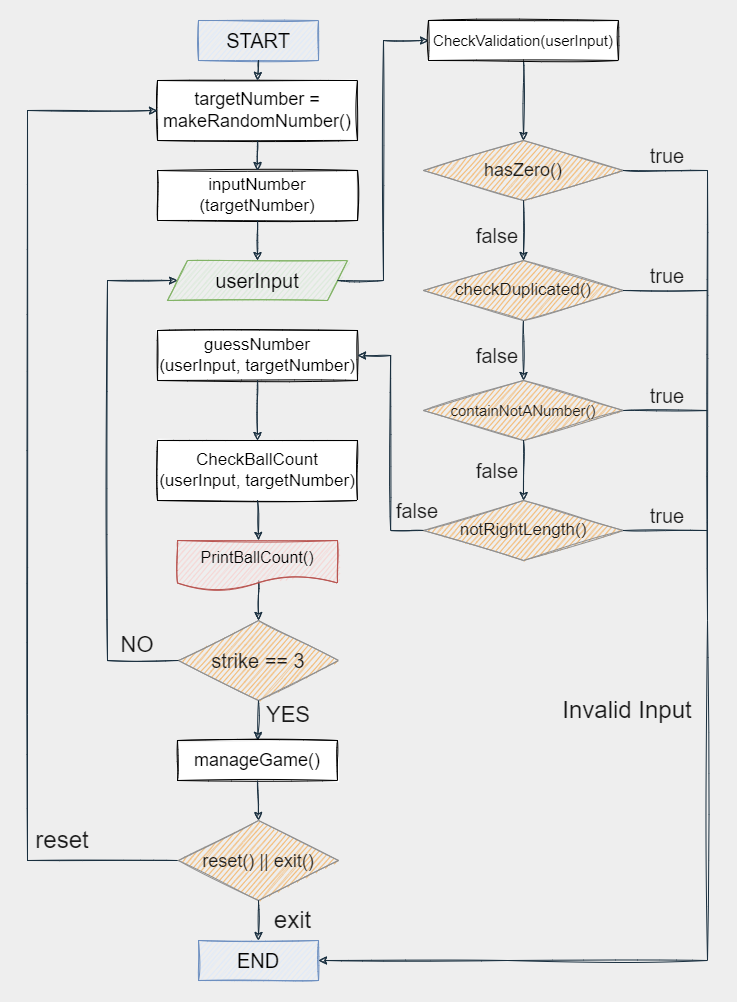

The diagram above was exported from draw.io. Its source (the exported page's mxGraphModel, read from the mxfile embedded in the PNG):
<mxGraphModel dx="1174" dy="739" grid="1" gridSize="10" guides="1" tooltips="1" connect="1" arrows="1" fold="1" page="1" pageScale="1" pageWidth="827" pageHeight="1169" background="#EEEEEE" math="0" shadow="0">
  <root>
    <mxCell id="0" />
    <mxCell id="1" parent="0" />
    <mxCell id="vq3FSQxQd2gxJVS99Ioy-1" value="&lt;font style=&quot;font-size: 20px;&quot;&gt;START&lt;/font&gt;" style="rounded=0;whiteSpace=wrap;html=1;sketch=1;fillColor=#dae8fc;strokeColor=#6c8ebf;" vertex="1" parent="1">
      <mxGeometry x="211" y="40" width="120" height="40" as="geometry" />
    </mxCell>
    <mxCell id="vq3FSQxQd2gxJVS99Ioy-2" value="&lt;font style=&quot;font-size: 18px;&quot;&gt;targetNumber =&lt;br&gt;makeRandomNumber()&lt;/font&gt;" style="rounded=0;whiteSpace=wrap;html=1;sketch=1;" vertex="1" parent="1">
      <mxGeometry x="170" y="100" width="200" height="60" as="geometry" />
    </mxCell>
    <mxCell id="vq3FSQxQd2gxJVS99Ioy-3" value="&lt;font style=&quot;font-size: 17px;&quot;&gt;inputNumber&lt;br&gt;(targetNumber)&lt;/font&gt;" style="rounded=0;whiteSpace=wrap;html=1;sketch=1;" vertex="1" parent="1">
      <mxGeometry x="170" y="190" width="200" height="50" as="geometry" />
    </mxCell>
    <mxCell id="vq3FSQxQd2gxJVS99Ioy-4" value="&lt;font style=&quot;font-size: 20px;&quot;&gt;userInput&lt;/font&gt;" style="shape=parallelogram;perimeter=parallelogramPerimeter;whiteSpace=wrap;html=1;fixedSize=1;sketch=1;rounded=0;fillColor=#d5e8d4;strokeColor=#82b366;" vertex="1" parent="1">
      <mxGeometry x="180" y="280" width="180" height="40" as="geometry" />
    </mxCell>
    <mxCell id="vq3FSQxQd2gxJVS99Ioy-8" value="" style="endArrow=classic;html=1;rounded=0;exitX=0.5;exitY=1;exitDx=0;exitDy=0;entryX=0.5;entryY=0;entryDx=0;entryDy=0;sketch=1;labelBackgroundColor=#EEEEEE;strokeColor=#182E3E;fontColor=#1A1A1A;" edge="1" parent="1" source="vq3FSQxQd2gxJVS99Ioy-1" target="vq3FSQxQd2gxJVS99Ioy-2">
      <mxGeometry width="50" height="50" relative="1" as="geometry">
        <mxPoint x="541" y="280" as="sourcePoint" />
        <mxPoint x="591" y="230" as="targetPoint" />
      </mxGeometry>
    </mxCell>
    <mxCell id="vq3FSQxQd2gxJVS99Ioy-9" value="" style="endArrow=classic;html=1;rounded=0;exitX=0.5;exitY=1;exitDx=0;exitDy=0;entryX=0.5;entryY=0;entryDx=0;entryDy=0;sketch=1;labelBackgroundColor=#EEEEEE;strokeColor=#182E3E;fontColor=#1A1A1A;" edge="1" parent="1" source="vq3FSQxQd2gxJVS99Ioy-2" target="vq3FSQxQd2gxJVS99Ioy-3">
      <mxGeometry width="50" height="50" relative="1" as="geometry">
        <mxPoint x="281" y="90" as="sourcePoint" />
        <mxPoint x="281" y="130" as="targetPoint" />
      </mxGeometry>
    </mxCell>
    <mxCell id="vq3FSQxQd2gxJVS99Ioy-10" value="" style="endArrow=classic;html=1;rounded=0;exitX=0.5;exitY=1;exitDx=0;exitDy=0;entryX=0.5;entryY=0;entryDx=0;entryDy=0;sketch=1;labelBackgroundColor=#EEEEEE;strokeColor=#182E3E;fontColor=#1A1A1A;" edge="1" parent="1" source="vq3FSQxQd2gxJVS99Ioy-3" target="vq3FSQxQd2gxJVS99Ioy-4">
      <mxGeometry width="50" height="50" relative="1" as="geometry">
        <mxPoint x="281" y="170" as="sourcePoint" />
        <mxPoint x="281" y="210" as="targetPoint" />
      </mxGeometry>
    </mxCell>
    <mxCell id="vq3FSQxQd2gxJVS99Ioy-13" value="" style="edgeStyle=elbowEdgeStyle;elbow=horizontal;endArrow=classic;html=1;rounded=0;exitX=1;exitY=0.5;exitDx=0;exitDy=0;entryX=0;entryY=0.5;entryDx=0;entryDy=0;sketch=1;labelBackgroundColor=#EEEEEE;strokeColor=#182E3E;fontColor=#1A1A1A;" edge="1" parent="1" source="vq3FSQxQd2gxJVS99Ioy-4" target="vq3FSQxQd2gxJVS99Ioy-28">
      <mxGeometry width="50" height="50" relative="1" as="geometry">
        <mxPoint x="541" y="280" as="sourcePoint" />
        <mxPoint x="441" y="70" as="targetPoint" />
      </mxGeometry>
    </mxCell>
    <mxCell id="vq3FSQxQd2gxJVS99Ioy-14" value="&lt;font style=&quot;font-size: 17px;&quot;&gt;guessNumber&lt;br&gt;(userInput, targetNumber)&lt;/font&gt;" style="rounded=0;whiteSpace=wrap;html=1;sketch=1;" vertex="1" parent="1">
      <mxGeometry x="170" y="350" width="200" height="50" as="geometry" />
    </mxCell>
    <mxCell id="vq3FSQxQd2gxJVS99Ioy-16" value="&lt;font style=&quot;font-size: 17px;&quot;&gt;checkDuplicated()&lt;/font&gt;" style="rhombus;whiteSpace=wrap;html=1;sketch=1;rounded=0;fillColor=#F5AB50;strokeColor=#909090;fontColor=#1A1A1A;" vertex="1" parent="1">
      <mxGeometry x="436" y="280" width="200" height="60" as="geometry" />
    </mxCell>
    <mxCell id="vq3FSQxQd2gxJVS99Ioy-17" value="&lt;font style=&quot;font-size: 18px;&quot;&gt;hasZero()&lt;/font&gt;" style="rhombus;whiteSpace=wrap;html=1;sketch=1;rounded=0;fillColor=#F5AB50;strokeColor=#909090;fontColor=#1A1A1A;" vertex="1" parent="1">
      <mxGeometry x="436" y="160" width="200" height="60" as="geometry" />
    </mxCell>
    <mxCell id="vq3FSQxQd2gxJVS99Ioy-18" value="&lt;font style=&quot;font-size: 15px;&quot;&gt;containNotANumber()&lt;/font&gt;" style="rhombus;whiteSpace=wrap;html=1;sketch=1;rounded=0;fillColor=#F5AB50;strokeColor=#909090;fontColor=#1A1A1A;" vertex="1" parent="1">
      <mxGeometry x="436" y="400" width="200" height="60" as="geometry" />
    </mxCell>
    <mxCell id="vq3FSQxQd2gxJVS99Ioy-19" value="&lt;font style=&quot;font-size: 17px;&quot;&gt;notRightLength()&lt;/font&gt;" style="rhombus;whiteSpace=wrap;html=1;sketch=1;rounded=0;fillColor=#F5AB50;strokeColor=#909090;fontColor=#1A1A1A;" vertex="1" parent="1">
      <mxGeometry x="436" y="520" width="200" height="60" as="geometry" />
    </mxCell>
    <mxCell id="vq3FSQxQd2gxJVS99Ioy-20" value="" style="endArrow=classic;html=1;rounded=0;exitX=0.5;exitY=1;exitDx=0;exitDy=0;sketch=1;labelBackgroundColor=#EEEEEE;strokeColor=#182E3E;fontColor=#1A1A1A;" edge="1" parent="1" source="vq3FSQxQd2gxJVS99Ioy-28" target="vq3FSQxQd2gxJVS99Ioy-17">
      <mxGeometry width="50" height="50" relative="1" as="geometry">
        <mxPoint x="541" y="100" as="sourcePoint" />
        <mxPoint x="681" y="220" as="targetPoint" />
      </mxGeometry>
    </mxCell>
    <mxCell id="vq3FSQxQd2gxJVS99Ioy-21" value="" style="endArrow=classic;html=1;rounded=0;exitX=0.5;exitY=1;exitDx=0;exitDy=0;entryX=0.5;entryY=0;entryDx=0;entryDy=0;sketch=1;labelBackgroundColor=#EEEEEE;strokeColor=#182E3E;fontColor=#1A1A1A;" edge="1" parent="1" source="vq3FSQxQd2gxJVS99Ioy-17" target="vq3FSQxQd2gxJVS99Ioy-16">
      <mxGeometry width="50" height="50" relative="1" as="geometry">
        <mxPoint x="551" y="110" as="sourcePoint" />
        <mxPoint x="551" y="140" as="targetPoint" />
      </mxGeometry>
    </mxCell>
    <mxCell id="vq3FSQxQd2gxJVS99Ioy-22" value="" style="endArrow=classic;html=1;rounded=0;exitX=0.5;exitY=1;exitDx=0;exitDy=0;entryX=0.5;entryY=0;entryDx=0;entryDy=0;sketch=1;labelBackgroundColor=#EEEEEE;strokeColor=#182E3E;fontColor=#1A1A1A;" edge="1" parent="1" source="vq3FSQxQd2gxJVS99Ioy-16" target="vq3FSQxQd2gxJVS99Ioy-18">
      <mxGeometry width="50" height="50" relative="1" as="geometry">
        <mxPoint x="551" y="200" as="sourcePoint" />
        <mxPoint x="551" y="230" as="targetPoint" />
      </mxGeometry>
    </mxCell>
    <mxCell id="vq3FSQxQd2gxJVS99Ioy-23" value="" style="endArrow=classic;html=1;rounded=0;exitX=0.5;exitY=1;exitDx=0;exitDy=0;entryX=0.5;entryY=0;entryDx=0;entryDy=0;sketch=1;labelBackgroundColor=#EEEEEE;strokeColor=#182E3E;fontColor=#1A1A1A;" edge="1" parent="1" source="vq3FSQxQd2gxJVS99Ioy-18" target="vq3FSQxQd2gxJVS99Ioy-19">
      <mxGeometry width="50" height="50" relative="1" as="geometry">
        <mxPoint x="561" y="210" as="sourcePoint" />
        <mxPoint x="561" y="240" as="targetPoint" />
      </mxGeometry>
    </mxCell>
    <mxCell id="vq3FSQxQd2gxJVS99Ioy-24" value="&lt;font style=&quot;font-size: 20px;&quot;&gt;false&lt;/font&gt;" style="text;html=1;strokeColor=none;fillColor=none;align=center;verticalAlign=middle;whiteSpace=wrap;rounded=0;sketch=1;fontColor=#1A1A1A;" vertex="1" parent="1">
      <mxGeometry x="480" y="240" width="60" height="30" as="geometry" />
    </mxCell>
    <mxCell id="vq3FSQxQd2gxJVS99Ioy-25" value="&lt;font style=&quot;font-size: 20px;&quot;&gt;false&lt;/font&gt;" style="text;html=1;strokeColor=none;fillColor=none;align=center;verticalAlign=middle;whiteSpace=wrap;rounded=0;sketch=1;fontColor=#1A1A1A;" vertex="1" parent="1">
      <mxGeometry x="480" y="360" width="60" height="30" as="geometry" />
    </mxCell>
    <mxCell id="vq3FSQxQd2gxJVS99Ioy-26" value="&lt;font style=&quot;font-size: 20px;&quot;&gt;false&lt;/font&gt;" style="text;html=1;strokeColor=none;fillColor=none;align=center;verticalAlign=middle;whiteSpace=wrap;rounded=0;sketch=1;fontColor=#1A1A1A;" vertex="1" parent="1">
      <mxGeometry x="480" y="475" width="60" height="30" as="geometry" />
    </mxCell>
    <mxCell id="vq3FSQxQd2gxJVS99Ioy-27" value="&lt;font style=&quot;font-size: 20px;&quot;&gt;false&lt;/font&gt;" style="text;html=1;strokeColor=none;fillColor=none;align=center;verticalAlign=middle;whiteSpace=wrap;rounded=0;sketch=1;fontColor=#1A1A1A;" vertex="1" parent="1">
      <mxGeometry x="400" y="515" width="60" height="30" as="geometry" />
    </mxCell>
    <mxCell id="vq3FSQxQd2gxJVS99Ioy-28" value="&lt;font style=&quot;font-size: 15px;&quot;&gt;CheckValidation(userInput)&lt;/font&gt;" style="rounded=0;whiteSpace=wrap;html=1;sketch=1;" vertex="1" parent="1">
      <mxGeometry x="441" y="40" width="190" height="40" as="geometry" />
    </mxCell>
    <mxCell id="vq3FSQxQd2gxJVS99Ioy-30" value="" style="endArrow=classic;html=1;rounded=0;exitX=0.5;exitY=1;exitDx=0;exitDy=0;entryX=0.5;entryY=0;entryDx=0;entryDy=0;sketch=1;labelBackgroundColor=#EEEEEE;strokeColor=#182E3E;fontColor=#1A1A1A;" edge="1" parent="1" source="vq3FSQxQd2gxJVS99Ioy-14" target="vq3FSQxQd2gxJVS99Ioy-31">
      <mxGeometry width="50" height="50" relative="1" as="geometry">
        <mxPoint x="471" y="570" as="sourcePoint" />
        <mxPoint x="271" y="460" as="targetPoint" />
      </mxGeometry>
    </mxCell>
    <mxCell id="vq3FSQxQd2gxJVS99Ioy-31" value="&lt;font style=&quot;font-size: 17px;&quot;&gt;CheckBallCount&lt;br&gt;(userInput, targetNumber)&lt;/font&gt;" style="rounded=0;whiteSpace=wrap;html=1;sketch=1;" vertex="1" parent="1">
      <mxGeometry x="170" y="460" width="200" height="60" as="geometry" />
    </mxCell>
    <mxCell id="vq3FSQxQd2gxJVS99Ioy-34" value="" style="endArrow=classic;html=1;rounded=0;exitX=0.5;exitY=1;exitDx=0;exitDy=0;entryX=0.5;entryY=0;entryDx=0;entryDy=0;sketch=1;labelBackgroundColor=#EEEEEE;strokeColor=#182E3E;fontColor=#1A1A1A;" edge="1" parent="1" source="vq3FSQxQd2gxJVS99Ioy-31">
      <mxGeometry width="50" height="50" relative="1" as="geometry">
        <mxPoint x="401" y="650" as="sourcePoint" />
        <mxPoint x="271" y="560" as="targetPoint" />
      </mxGeometry>
    </mxCell>
    <mxCell id="vq3FSQxQd2gxJVS99Ioy-35" value="" style="edgeStyle=elbowEdgeStyle;elbow=horizontal;endArrow=classic;html=1;rounded=0;entryX=1;entryY=0.5;entryDx=0;entryDy=0;exitX=0;exitY=0.5;exitDx=0;exitDy=0;sketch=1;labelBackgroundColor=#EEEEEE;strokeColor=#182E3E;fontColor=#1A1A1A;" edge="1" parent="1" source="vq3FSQxQd2gxJVS99Ioy-19" target="vq3FSQxQd2gxJVS99Ioy-14">
      <mxGeometry width="50" height="50" relative="1" as="geometry">
        <mxPoint x="431" y="430" as="sourcePoint" />
        <mxPoint x="451" y="350" as="targetPoint" />
      </mxGeometry>
    </mxCell>
    <mxCell id="vq3FSQxQd2gxJVS99Ioy-36" value="&lt;font style=&quot;font-size: 20px;&quot;&gt;strike == 3&lt;/font&gt;" style="rhombus;whiteSpace=wrap;html=1;sketch=1;rounded=0;fillColor=#F5AB50;strokeColor=#909090;fontColor=#1A1A1A;" vertex="1" parent="1">
      <mxGeometry x="191" y="640" width="160" height="80" as="geometry" />
    </mxCell>
    <mxCell id="vq3FSQxQd2gxJVS99Ioy-37" value="" style="endArrow=classic;html=1;rounded=0;entryX=0.5;entryY=0;entryDx=0;entryDy=0;sketch=1;labelBackgroundColor=#EEEEEE;strokeColor=#182E3E;fontColor=#1A1A1A;" edge="1" parent="1" target="vq3FSQxQd2gxJVS99Ioy-36">
      <mxGeometry width="50" height="50" relative="1" as="geometry">
        <mxPoint x="271" y="600" as="sourcePoint" />
        <mxPoint x="281" y="570.0000000000001" as="targetPoint" />
      </mxGeometry>
    </mxCell>
    <mxCell id="vq3FSQxQd2gxJVS99Ioy-38" value="" style="endArrow=classic;html=1;rounded=0;entryX=0;entryY=0.5;entryDx=0;entryDy=0;exitX=0;exitY=0.5;exitDx=0;exitDy=0;sketch=1;labelBackgroundColor=#EEEEEE;strokeColor=#182E3E;fontColor=#1A1A1A;" edge="1" parent="1" source="vq3FSQxQd2gxJVS99Ioy-36" target="vq3FSQxQd2gxJVS99Ioy-4">
      <mxGeometry width="50" height="50" relative="1" as="geometry">
        <mxPoint x="30" y="700" as="sourcePoint" />
        <mxPoint x="20" y="440" as="targetPoint" />
        <Array as="points">
          <mxPoint x="120" y="680" />
          <mxPoint x="120" y="300" />
        </Array>
      </mxGeometry>
    </mxCell>
    <mxCell id="vq3FSQxQd2gxJVS99Ioy-39" value="&lt;font style=&quot;font-size: 22px;&quot;&gt;NO&lt;/font&gt;" style="text;html=1;strokeColor=none;fillColor=none;align=center;verticalAlign=middle;whiteSpace=wrap;rounded=0;sketch=1;fontColor=#1A1A1A;" vertex="1" parent="1">
      <mxGeometry x="120" y="650" width="60" height="30" as="geometry" />
    </mxCell>
    <mxCell id="vq3FSQxQd2gxJVS99Ioy-42" value="" style="endArrow=classic;html=1;rounded=0;exitX=0.5;exitY=1;exitDx=0;exitDy=0;sketch=1;labelBackgroundColor=#EEEEEE;strokeColor=#182E3E;fontColor=#1A1A1A;" edge="1" parent="1" source="vq3FSQxQd2gxJVS99Ioy-36" target="vq3FSQxQd2gxJVS99Ioy-44">
      <mxGeometry width="50" height="50" relative="1" as="geometry">
        <mxPoint x="281" y="610" as="sourcePoint" />
        <mxPoint x="330" y="740" as="targetPoint" />
      </mxGeometry>
    </mxCell>
    <mxCell id="vq3FSQxQd2gxJVS99Ioy-43" value="PrintBallCount()" style="shape=document;whiteSpace=wrap;html=1;boundedLbl=1;fontSize=16;sketch=1;rounded=0;fillColor=#f8cecc;strokeColor=#b85450;" vertex="1" parent="1">
      <mxGeometry x="190" y="560" width="160" height="50" as="geometry" />
    </mxCell>
    <mxCell id="vq3FSQxQd2gxJVS99Ioy-44" value="&lt;font style=&quot;font-size: 18px;&quot;&gt;manageGame()&lt;/font&gt;" style="rounded=0;whiteSpace=wrap;html=1;fontSize=15;sketch=1;" vertex="1" parent="1">
      <mxGeometry x="190" y="760" width="160" height="40" as="geometry" />
    </mxCell>
    <mxCell id="vq3FSQxQd2gxJVS99Ioy-46" value="" style="endArrow=classic;html=1;rounded=0;fontSize=20;exitX=0.5;exitY=1;exitDx=0;exitDy=0;startArrow=none;entryX=0.5;entryY=0;entryDx=0;entryDy=0;sketch=1;labelBackgroundColor=#EEEEEE;strokeColor=#182E3E;fontColor=#1A1A1A;" edge="1" parent="1" source="vq3FSQxQd2gxJVS99Ioy-44" target="vq3FSQxQd2gxJVS99Ioy-47">
      <mxGeometry width="50" height="50" relative="1" as="geometry">
        <mxPoint x="290" y="830" as="sourcePoint" />
        <mxPoint x="500" y="1020" as="targetPoint" />
      </mxGeometry>
    </mxCell>
    <mxCell id="vq3FSQxQd2gxJVS99Ioy-47" value="&lt;font style=&quot;font-size: 18px;&quot;&gt;reset() || exit()&lt;/font&gt;" style="rhombus;whiteSpace=wrap;html=1;fontSize=20;sketch=1;rounded=0;fillColor=#F5AB50;strokeColor=#909090;fontColor=#1A1A1A;" vertex="1" parent="1">
      <mxGeometry x="191" y="840" width="160" height="80" as="geometry" />
    </mxCell>
    <mxCell id="vq3FSQxQd2gxJVS99Ioy-49" value="" style="endArrow=classic;html=1;rounded=0;fontSize=20;exitX=0.5;exitY=1;exitDx=0;exitDy=0;startArrow=none;entryX=0.5;entryY=0;entryDx=0;entryDy=0;sketch=1;labelBackgroundColor=#EEEEEE;strokeColor=#182E3E;fontColor=#1A1A1A;" edge="1" parent="1" source="vq3FSQxQd2gxJVS99Ioy-47" target="vq3FSQxQd2gxJVS99Ioy-50">
      <mxGeometry width="50" height="50" relative="1" as="geometry">
        <mxPoint x="279.9999999999998" y="810" as="sourcePoint" />
        <mxPoint x="290" y="950" as="targetPoint" />
      </mxGeometry>
    </mxCell>
    <mxCell id="vq3FSQxQd2gxJVS99Ioy-50" value="&lt;font style=&quot;font-size: 20px;&quot;&gt;END&lt;/font&gt;" style="rounded=0;whiteSpace=wrap;html=1;sketch=1;fillColor=#dae8fc;strokeColor=#6c8ebf;" vertex="1" parent="1">
      <mxGeometry x="211" y="960" width="120" height="40" as="geometry" />
    </mxCell>
    <mxCell id="vq3FSQxQd2gxJVS99Ioy-51" value="" style="endArrow=classic;html=1;rounded=0;fontSize=18;entryX=0;entryY=0.5;entryDx=0;entryDy=0;sketch=1;labelBackgroundColor=#EEEEEE;strokeColor=#182E3E;fontColor=#1A1A1A;" edge="1" parent="1" target="vq3FSQxQd2gxJVS99Ioy-2">
      <mxGeometry width="50" height="50" relative="1" as="geometry">
        <mxPoint x="190" y="880" as="sourcePoint" />
        <mxPoint x="190" y="140" as="targetPoint" />
        <Array as="points">
          <mxPoint x="40" y="880" />
          <mxPoint x="40" y="130" />
        </Array>
      </mxGeometry>
    </mxCell>
    <mxCell id="vq3FSQxQd2gxJVS99Ioy-52" value="" style="endArrow=classic;html=1;rounded=0;fontSize=18;exitX=1;exitY=0.5;exitDx=0;exitDy=0;sketch=1;labelBackgroundColor=#EEEEEE;strokeColor=#182E3E;fontColor=#1A1A1A;" edge="1" parent="1" source="vq3FSQxQd2gxJVS99Ioy-17" target="vq3FSQxQd2gxJVS99Ioy-50">
      <mxGeometry width="50" height="50" relative="1" as="geometry">
        <mxPoint x="20" y="580" as="sourcePoint" />
        <mxPoint x="720" y="980" as="targetPoint" />
        <Array as="points">
          <mxPoint x="720" y="190" />
          <mxPoint x="720" y="640" />
          <mxPoint x="720" y="980" />
          <mxPoint x="520" y="980" />
        </Array>
      </mxGeometry>
    </mxCell>
    <mxCell id="vq3FSQxQd2gxJVS99Ioy-54" value="" style="endArrow=none;html=1;rounded=0;fontSize=18;exitX=1;exitY=0.5;exitDx=0;exitDy=0;sketch=1;labelBackgroundColor=#EEEEEE;strokeColor=#182E3E;fontColor=#1A1A1A;" edge="1" parent="1" source="vq3FSQxQd2gxJVS99Ioy-16">
      <mxGeometry width="50" height="50" relative="1" as="geometry">
        <mxPoint x="646" y="170" as="sourcePoint" />
        <mxPoint x="720" y="310" as="targetPoint" />
      </mxGeometry>
    </mxCell>
    <mxCell id="vq3FSQxQd2gxJVS99Ioy-55" value="" style="endArrow=none;html=1;rounded=0;fontSize=18;exitX=1;exitY=0.5;exitDx=0;exitDy=0;sketch=1;labelBackgroundColor=#EEEEEE;strokeColor=#182E3E;fontColor=#1A1A1A;" edge="1" parent="1" source="vq3FSQxQd2gxJVS99Ioy-18">
      <mxGeometry width="50" height="50" relative="1" as="geometry">
        <mxPoint x="656" y="180" as="sourcePoint" />
        <mxPoint x="720" y="430" as="targetPoint" />
      </mxGeometry>
    </mxCell>
    <mxCell id="vq3FSQxQd2gxJVS99Ioy-56" value="" style="endArrow=none;html=1;rounded=0;fontSize=18;exitX=1;exitY=0.5;exitDx=0;exitDy=0;sketch=1;labelBackgroundColor=#EEEEEE;strokeColor=#182E3E;fontColor=#1A1A1A;" edge="1" parent="1" source="vq3FSQxQd2gxJVS99Ioy-19">
      <mxGeometry width="50" height="50" relative="1" as="geometry">
        <mxPoint x="666" y="190" as="sourcePoint" />
        <mxPoint x="720" y="550" as="targetPoint" />
      </mxGeometry>
    </mxCell>
    <mxCell id="vq3FSQxQd2gxJVS99Ioy-57" value="&lt;font style=&quot;font-size: 20px;&quot;&gt;true&lt;/font&gt;" style="text;html=1;strokeColor=none;fillColor=none;align=center;verticalAlign=middle;whiteSpace=wrap;rounded=0;sketch=1;fontColor=#1A1A1A;" vertex="1" parent="1">
      <mxGeometry x="650" y="160" width="60" height="30" as="geometry" />
    </mxCell>
    <mxCell id="vq3FSQxQd2gxJVS99Ioy-58" value="&lt;font style=&quot;font-size: 20px;&quot;&gt;true&lt;/font&gt;" style="text;html=1;strokeColor=none;fillColor=none;align=center;verticalAlign=middle;whiteSpace=wrap;rounded=0;sketch=1;fontColor=#1A1A1A;" vertex="1" parent="1">
      <mxGeometry x="650" y="280" width="60" height="30" as="geometry" />
    </mxCell>
    <mxCell id="vq3FSQxQd2gxJVS99Ioy-59" value="&lt;font style=&quot;font-size: 20px;&quot;&gt;true&lt;/font&gt;" style="text;html=1;strokeColor=none;fillColor=none;align=center;verticalAlign=middle;whiteSpace=wrap;rounded=0;sketch=1;fontColor=#1A1A1A;" vertex="1" parent="1">
      <mxGeometry x="650" y="400" width="60" height="30" as="geometry" />
    </mxCell>
    <mxCell id="vq3FSQxQd2gxJVS99Ioy-60" value="&lt;font style=&quot;font-size: 20px;&quot;&gt;true&lt;/font&gt;" style="text;html=1;strokeColor=none;fillColor=none;align=center;verticalAlign=middle;whiteSpace=wrap;rounded=0;sketch=1;fontColor=#1A1A1A;" vertex="1" parent="1">
      <mxGeometry x="650" y="520" width="60" height="30" as="geometry" />
    </mxCell>
    <mxCell id="vq3FSQxQd2gxJVS99Ioy-62" value="&lt;font style=&quot;font-size: 24px;&quot;&gt;Invalid Input&lt;/font&gt;" style="text;html=1;strokeColor=none;fillColor=none;align=center;verticalAlign=middle;whiteSpace=wrap;rounded=0;fontSize=18;sketch=1;fontColor=#1A1A1A;" vertex="1" parent="1">
      <mxGeometry x="560" y="700" width="160" height="60" as="geometry" />
    </mxCell>
    <mxCell id="vq3FSQxQd2gxJVS99Ioy-65" value="&lt;font style=&quot;font-size: 24px;&quot;&gt;exit&lt;/font&gt;" style="text;html=1;strokeColor=none;fillColor=none;align=center;verticalAlign=middle;whiteSpace=wrap;rounded=0;fontSize=24;sketch=1;fontColor=#1A1A1A;" vertex="1" parent="1">
      <mxGeometry x="271" y="920" width="69" height="40" as="geometry" />
    </mxCell>
    <mxCell id="vq3FSQxQd2gxJVS99Ioy-67" value="&lt;font style=&quot;font-size: 24px;&quot;&gt;reset&lt;/font&gt;" style="text;html=1;strokeColor=none;fillColor=none;align=center;verticalAlign=middle;whiteSpace=wrap;rounded=0;fontSize=24;sketch=1;fontColor=#1A1A1A;" vertex="1" parent="1">
      <mxGeometry x="40" y="840" width="70" height="40" as="geometry" />
    </mxCell>
    <mxCell id="vq3FSQxQd2gxJVS99Ioy-68" value="&lt;font style=&quot;font-size: 22px;&quot;&gt;YES&lt;/font&gt;" style="text;html=1;strokeColor=none;fillColor=none;align=center;verticalAlign=middle;whiteSpace=wrap;rounded=0;sketch=1;fontColor=#1A1A1A;" vertex="1" parent="1">
      <mxGeometry x="271" y="720" width="60" height="30" as="geometry" />
    </mxCell>
  </root>
</mxGraphModel>